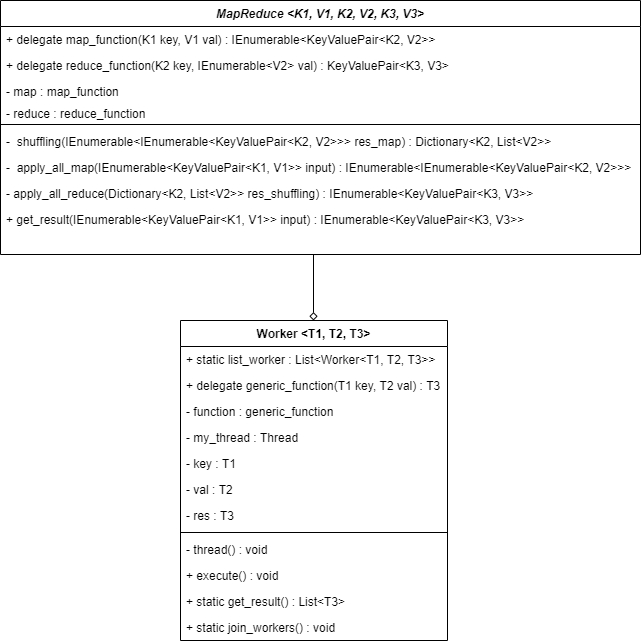

The diagram above was exported from draw.io. Its source (the exported page's mxGraphModel, read from the mxfile embedded in the PNG):
<mxGraphModel dx="1221" dy="649" grid="1" gridSize="10" guides="1" tooltips="1" connect="1" arrows="1" fold="1" page="1" pageScale="1" pageWidth="827" pageHeight="1169" math="0" shadow="0">
  <root>
    <mxCell id="WIyWlLk6GJQsqaUBKTNV-0" />
    <mxCell id="WIyWlLk6GJQsqaUBKTNV-1" parent="WIyWlLk6GJQsqaUBKTNV-0" />
    <mxCell id="zkfFHV4jXpPFQw0GAbJ--0" value="MapReduce &lt;K1, V1, K2, V2, K3, V3&gt;" style="swimlane;fontStyle=3;align=center;verticalAlign=top;childLayout=stackLayout;horizontal=1;startSize=26;horizontalStack=0;resizeParent=1;resizeLast=0;collapsible=1;marginBottom=0;rounded=0;shadow=0;strokeWidth=1;" parent="WIyWlLk6GJQsqaUBKTNV-1" vertex="1">
      <mxGeometry x="100" y="80" width="640" height="254" as="geometry">
        <mxRectangle x="230" y="140" width="160" height="26" as="alternateBounds" />
      </mxGeometry>
    </mxCell>
    <mxCell id="zkfFHV4jXpPFQw0GAbJ--1" value="+ delegate map_function(K1 key, V1 val) : IEnumerable&lt;KeyValuePair&lt;K2, V2&gt;&gt;" style="text;align=left;verticalAlign=top;spacingLeft=4;spacingRight=4;overflow=hidden;rotatable=0;points=[[0,0.5],[1,0.5]];portConstraint=eastwest;" parent="zkfFHV4jXpPFQw0GAbJ--0" vertex="1">
      <mxGeometry y="26" width="640" height="26" as="geometry" />
    </mxCell>
    <mxCell id="zkfFHV4jXpPFQw0GAbJ--2" value="+ delegate reduce_function(K2 key, IEnumerable&lt;V2&gt; val) : KeyValuePair&lt;K3, V3&gt;" style="text;align=left;verticalAlign=top;spacingLeft=4;spacingRight=4;overflow=hidden;rotatable=0;points=[[0,0.5],[1,0.5]];portConstraint=eastwest;rounded=0;shadow=0;html=0;" parent="zkfFHV4jXpPFQw0GAbJ--0" vertex="1">
      <mxGeometry y="52" width="640" height="26" as="geometry" />
    </mxCell>
    <mxCell id="zkfFHV4jXpPFQw0GAbJ--3" value="- map : map_function" style="text;align=left;verticalAlign=top;spacingLeft=4;spacingRight=4;overflow=hidden;rotatable=0;points=[[0,0.5],[1,0.5]];portConstraint=eastwest;rounded=0;shadow=0;html=0;" parent="zkfFHV4jXpPFQw0GAbJ--0" vertex="1">
      <mxGeometry y="78" width="640" height="22" as="geometry" />
    </mxCell>
    <mxCell id="TQhqFAQmCfGY2pgl6mGb-1" value="- reduce : reduce_function " style="text;align=left;verticalAlign=top;spacingLeft=4;spacingRight=4;overflow=hidden;rotatable=0;points=[[0,0.5],[1,0.5]];portConstraint=eastwest;rounded=0;shadow=0;html=0;" vertex="1" parent="zkfFHV4jXpPFQw0GAbJ--0">
      <mxGeometry y="100" width="640" height="20" as="geometry" />
    </mxCell>
    <mxCell id="zkfFHV4jXpPFQw0GAbJ--4" value="" style="line;html=1;strokeWidth=1;align=left;verticalAlign=middle;spacingTop=-1;spacingLeft=3;spacingRight=3;rotatable=0;labelPosition=right;points=[];portConstraint=eastwest;" parent="zkfFHV4jXpPFQw0GAbJ--0" vertex="1">
      <mxGeometry y="120" width="640" height="8" as="geometry" />
    </mxCell>
    <mxCell id="zkfFHV4jXpPFQw0GAbJ--5" value="-  shuffling(IEnumerable&lt;IEnumerable&lt;KeyValuePair&lt;K2, V2&gt;&gt;&gt; res_map) : Dictionary&lt;K2, List&lt;V2&gt;&gt;" style="text;align=left;verticalAlign=top;spacingLeft=4;spacingRight=4;overflow=hidden;rotatable=0;points=[[0,0.5],[1,0.5]];portConstraint=eastwest;" parent="zkfFHV4jXpPFQw0GAbJ--0" vertex="1">
      <mxGeometry y="128" width="640" height="26" as="geometry" />
    </mxCell>
    <mxCell id="TQhqFAQmCfGY2pgl6mGb-2" value="-  apply_all_map(IEnumerable&lt;KeyValuePair&lt;K1, V1&gt;&gt; input) : IEnumerable&lt;IEnumerable&lt;KeyValuePair&lt;K2, V2&gt;&gt;&gt;" style="text;align=left;verticalAlign=top;spacingLeft=4;spacingRight=4;overflow=hidden;rotatable=0;points=[[0,0.5],[1,0.5]];portConstraint=eastwest;" vertex="1" parent="zkfFHV4jXpPFQw0GAbJ--0">
      <mxGeometry y="154" width="640" height="26" as="geometry" />
    </mxCell>
    <mxCell id="TQhqFAQmCfGY2pgl6mGb-3" value="- apply_all_reduce(Dictionary&lt;K2, List&lt;V2&gt;&gt; res_shuffling) : IEnumerable&lt;KeyValuePair&lt;K3, V3&gt;&gt; " style="text;align=left;verticalAlign=top;spacingLeft=4;spacingRight=4;overflow=hidden;rotatable=0;points=[[0,0.5],[1,0.5]];portConstraint=eastwest;" vertex="1" parent="zkfFHV4jXpPFQw0GAbJ--0">
      <mxGeometry y="180" width="640" height="26" as="geometry" />
    </mxCell>
    <mxCell id="TQhqFAQmCfGY2pgl6mGb-4" value="+ get_result(IEnumerable&lt;KeyValuePair&lt;K1, V1&gt;&gt; input) : IEnumerable&lt;KeyValuePair&lt;K3, V3&gt;&gt; " style="text;align=left;verticalAlign=top;spacingLeft=4;spacingRight=4;overflow=hidden;rotatable=0;points=[[0,0.5],[1,0.5]];portConstraint=eastwest;" vertex="1" parent="zkfFHV4jXpPFQw0GAbJ--0">
      <mxGeometry y="206" width="640" height="26" as="geometry" />
    </mxCell>
    <mxCell id="TQhqFAQmCfGY2pgl6mGb-5" value="Worker &lt;T1, T2, T3&gt;" style="swimlane;fontStyle=1;align=center;verticalAlign=top;childLayout=stackLayout;horizontal=1;startSize=26;horizontalStack=0;resizeParent=1;resizeParentMax=0;resizeLast=0;collapsible=1;marginBottom=0;" vertex="1" parent="WIyWlLk6GJQsqaUBKTNV-1">
      <mxGeometry x="280" y="400" width="267" height="320" as="geometry" />
    </mxCell>
    <mxCell id="TQhqFAQmCfGY2pgl6mGb-6" value="+ static list_worker : List&lt;Worker&lt;T1, T2, T3&gt;&gt;" style="text;strokeColor=none;fillColor=none;align=left;verticalAlign=top;spacingLeft=4;spacingRight=4;overflow=hidden;rotatable=0;points=[[0,0.5],[1,0.5]];portConstraint=eastwest;" vertex="1" parent="TQhqFAQmCfGY2pgl6mGb-5">
      <mxGeometry y="26" width="267" height="26" as="geometry" />
    </mxCell>
    <mxCell id="TQhqFAQmCfGY2pgl6mGb-9" value="+ delegate generic_function(T1 key, T2 val) : T3" style="text;strokeColor=none;fillColor=none;align=left;verticalAlign=top;spacingLeft=4;spacingRight=4;overflow=hidden;rotatable=0;points=[[0,0.5],[1,0.5]];portConstraint=eastwest;" vertex="1" parent="TQhqFAQmCfGY2pgl6mGb-5">
      <mxGeometry y="52" width="267" height="26" as="geometry" />
    </mxCell>
    <mxCell id="TQhqFAQmCfGY2pgl6mGb-10" value="- function : generic_function " style="text;strokeColor=none;fillColor=none;align=left;verticalAlign=top;spacingLeft=4;spacingRight=4;overflow=hidden;rotatable=0;points=[[0,0.5],[1,0.5]];portConstraint=eastwest;" vertex="1" parent="TQhqFAQmCfGY2pgl6mGb-5">
      <mxGeometry y="78" width="267" height="26" as="geometry" />
    </mxCell>
    <mxCell id="TQhqFAQmCfGY2pgl6mGb-11" value="- my_thread : Thread " style="text;strokeColor=none;fillColor=none;align=left;verticalAlign=top;spacingLeft=4;spacingRight=4;overflow=hidden;rotatable=0;points=[[0,0.5],[1,0.5]];portConstraint=eastwest;" vertex="1" parent="TQhqFAQmCfGY2pgl6mGb-5">
      <mxGeometry y="104" width="267" height="26" as="geometry" />
    </mxCell>
    <mxCell id="TQhqFAQmCfGY2pgl6mGb-12" value="- key : T1 " style="text;strokeColor=none;fillColor=none;align=left;verticalAlign=top;spacingLeft=4;spacingRight=4;overflow=hidden;rotatable=0;points=[[0,0.5],[1,0.5]];portConstraint=eastwest;" vertex="1" parent="TQhqFAQmCfGY2pgl6mGb-5">
      <mxGeometry y="130" width="267" height="26" as="geometry" />
    </mxCell>
    <mxCell id="TQhqFAQmCfGY2pgl6mGb-13" value="- val : T2 " style="text;strokeColor=none;fillColor=none;align=left;verticalAlign=top;spacingLeft=4;spacingRight=4;overflow=hidden;rotatable=0;points=[[0,0.5],[1,0.5]];portConstraint=eastwest;" vertex="1" parent="TQhqFAQmCfGY2pgl6mGb-5">
      <mxGeometry y="156" width="267" height="26" as="geometry" />
    </mxCell>
    <mxCell id="TQhqFAQmCfGY2pgl6mGb-14" value="- res : T3 " style="text;strokeColor=none;fillColor=none;align=left;verticalAlign=top;spacingLeft=4;spacingRight=4;overflow=hidden;rotatable=0;points=[[0,0.5],[1,0.5]];portConstraint=eastwest;" vertex="1" parent="TQhqFAQmCfGY2pgl6mGb-5">
      <mxGeometry y="182" width="267" height="26" as="geometry" />
    </mxCell>
    <mxCell id="TQhqFAQmCfGY2pgl6mGb-7" value="" style="line;strokeWidth=1;fillColor=none;align=left;verticalAlign=middle;spacingTop=-1;spacingLeft=3;spacingRight=3;rotatable=0;labelPosition=right;points=[];portConstraint=eastwest;" vertex="1" parent="TQhqFAQmCfGY2pgl6mGb-5">
      <mxGeometry y="208" width="267" height="8" as="geometry" />
    </mxCell>
    <mxCell id="TQhqFAQmCfGY2pgl6mGb-8" value="- thread() : void " style="text;strokeColor=none;fillColor=none;align=left;verticalAlign=top;spacingLeft=4;spacingRight=4;overflow=hidden;rotatable=0;points=[[0,0.5],[1,0.5]];portConstraint=eastwest;" vertex="1" parent="TQhqFAQmCfGY2pgl6mGb-5">
      <mxGeometry y="216" width="267" height="26" as="geometry" />
    </mxCell>
    <mxCell id="TQhqFAQmCfGY2pgl6mGb-15" value="+ execute() : void " style="text;strokeColor=none;fillColor=none;align=left;verticalAlign=top;spacingLeft=4;spacingRight=4;overflow=hidden;rotatable=0;points=[[0,0.5],[1,0.5]];portConstraint=eastwest;" vertex="1" parent="TQhqFAQmCfGY2pgl6mGb-5">
      <mxGeometry y="242" width="267" height="26" as="geometry" />
    </mxCell>
    <mxCell id="TQhqFAQmCfGY2pgl6mGb-16" value="+ static get_result() : List&lt;T3&gt;" style="text;strokeColor=none;fillColor=none;align=left;verticalAlign=top;spacingLeft=4;spacingRight=4;overflow=hidden;rotatable=0;points=[[0,0.5],[1,0.5]];portConstraint=eastwest;" vertex="1" parent="TQhqFAQmCfGY2pgl6mGb-5">
      <mxGeometry y="268" width="267" height="26" as="geometry" />
    </mxCell>
    <mxCell id="TQhqFAQmCfGY2pgl6mGb-17" value="+ static join_workers() : void" style="text;strokeColor=none;fillColor=none;align=left;verticalAlign=top;spacingLeft=4;spacingRight=4;overflow=hidden;rotatable=0;points=[[0,0.5],[1,0.5]];portConstraint=eastwest;" vertex="1" parent="TQhqFAQmCfGY2pgl6mGb-5">
      <mxGeometry y="294" width="267" height="26" as="geometry" />
    </mxCell>
    <mxCell id="TQhqFAQmCfGY2pgl6mGb-18" style="edgeStyle=orthogonalEdgeStyle;rounded=0;orthogonalLoop=1;jettySize=auto;html=1;endArrow=diamond;endFill=0;exitX=0.5;exitY=1;exitDx=0;exitDy=0;" edge="1" parent="WIyWlLk6GJQsqaUBKTNV-1" source="zkfFHV4jXpPFQw0GAbJ--0" target="TQhqFAQmCfGY2pgl6mGb-5">
      <mxGeometry relative="1" as="geometry">
        <mxPoint x="400" y="340" as="sourcePoint" />
        <Array as="points">
          <mxPoint x="413" y="334" />
        </Array>
      </mxGeometry>
    </mxCell>
  </root>
</mxGraphModel>